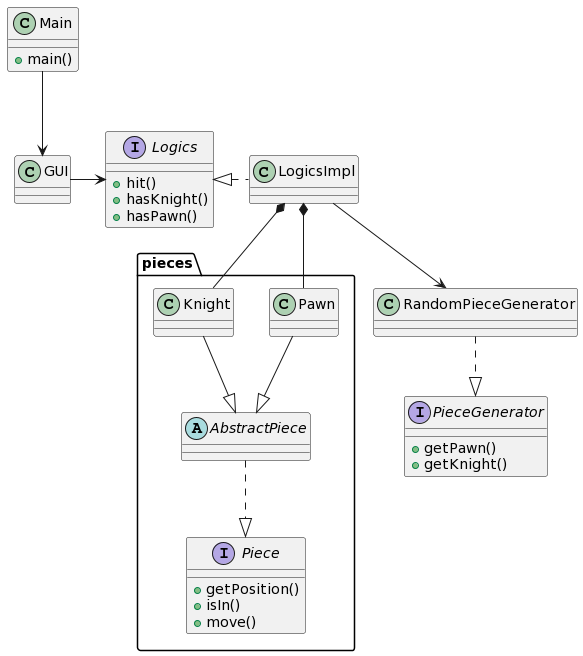

The diagram above was rendered by PlantUML. Its source (embedded in the PNG):
@startuml
class Main {
    +main()
}

class GUI {
}

interface Logics {
    +hit()
    +hasKnight()
    +hasPawn()
}

class LogicsImpl {
}


interface PieceGenerator {
    +getPawn()
    +getKnight()
}

class RandomPieceGenerator {
}

package pieces {

    interface Piece {
        +getPosition()
        +isIn()
        +move()
    }

    abstract class AbstractPiece {
    }

    class Pawn {
    }

    class Knight {
    }

}


Main --> GUI
GUI -r-> Logics
LogicsImpl ..l..|> Logics
LogicsImpl --> RandomPieceGenerator
LogicsImpl *-- Pawn
LogicsImpl *-- Knight
RandomPieceGenerator ..|> PieceGenerator
AbstractPiece ..|> Piece
Pawn --|> AbstractPiece
Knight --|> AbstractPiece
@enduml